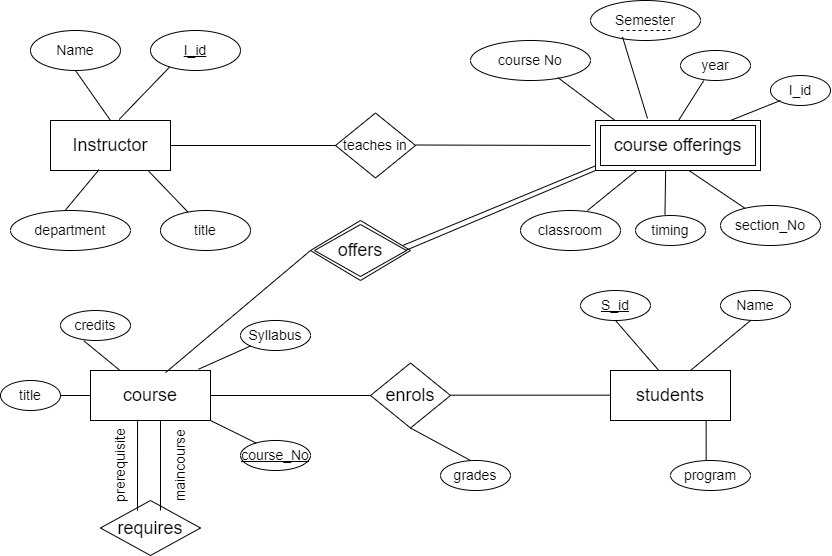

The diagram above was exported from draw.io. Its source (the exported page's mxGraphModel, read from the mxfile embedded in the PNG):
<mxGraphModel dx="955" dy="506" grid="1" gridSize="10" guides="1" tooltips="1" connect="1" arrows="1" fold="1" page="1" pageScale="1" pageWidth="850" pageHeight="1100" math="0" shadow="0">
  <root>
    <mxCell id="0" />
    <mxCell id="1" parent="0" />
    <mxCell id="9PmGjHjH1t1fiVvfhGxM-1" value="&lt;font style=&quot;font-size: 18px;&quot;&gt;Instructor&lt;/font&gt;" style="rounded=0;whiteSpace=wrap;html=1;" vertex="1" parent="1">
      <mxGeometry x="60" y="150" width="120" height="50" as="geometry" />
    </mxCell>
    <mxCell id="9PmGjHjH1t1fiVvfhGxM-2" value="&lt;font style=&quot;font-size: 18px;&quot;&gt;course&lt;/font&gt;" style="rounded=0;whiteSpace=wrap;html=1;" vertex="1" parent="1">
      <mxGeometry x="100" y="400" width="120" height="50" as="geometry" />
    </mxCell>
    <mxCell id="9PmGjHjH1t1fiVvfhGxM-3" value="&lt;font style=&quot;font-size: 18px;&quot;&gt;students&lt;/font&gt;" style="rounded=0;whiteSpace=wrap;html=1;" vertex="1" parent="1">
      <mxGeometry x="620" y="400" width="120" height="50" as="geometry" />
    </mxCell>
    <mxCell id="9PmGjHjH1t1fiVvfhGxM-4" value="&lt;font style=&quot;font-size: 14px;&quot;&gt;teaches in&lt;/font&gt;" style="rhombus;whiteSpace=wrap;html=1;" vertex="1" parent="1">
      <mxGeometry x="345" y="142.5" width="80" height="65" as="geometry" />
    </mxCell>
    <mxCell id="9PmGjHjH1t1fiVvfhGxM-5" value="&lt;font style=&quot;font-size: 18px;&quot;&gt;enrols&lt;/font&gt;" style="rhombus;whiteSpace=wrap;html=1;" vertex="1" parent="1">
      <mxGeometry x="380" y="392.5" width="80" height="65" as="geometry" />
    </mxCell>
    <mxCell id="9PmGjHjH1t1fiVvfhGxM-6" value="&lt;font style=&quot;font-size: 18px;&quot;&gt;course offerings&lt;/font&gt;" style="shape=ext;margin=3;double=1;whiteSpace=wrap;html=1;align=center;" vertex="1" parent="1">
      <mxGeometry x="605" y="150" width="165" height="50" as="geometry" />
    </mxCell>
    <mxCell id="9PmGjHjH1t1fiVvfhGxM-7" value="&lt;font style=&quot;font-size: 18px;&quot;&gt;offers&lt;/font&gt;" style="shape=rhombus;double=1;perimeter=rhombusPerimeter;whiteSpace=wrap;html=1;align=center;direction=east;" vertex="1" parent="1">
      <mxGeometry x="320" y="250" width="100" height="60" as="geometry" />
    </mxCell>
    <mxCell id="9PmGjHjH1t1fiVvfhGxM-8" value="&lt;font style=&quot;font-size: 14px;&quot;&gt;department&lt;/font&gt;" style="ellipse;whiteSpace=wrap;html=1;" vertex="1" parent="1">
      <mxGeometry x="20" y="240" width="120" height="40" as="geometry" />
    </mxCell>
    <mxCell id="9PmGjHjH1t1fiVvfhGxM-9" value="&lt;font style=&quot;font-size: 14px;&quot;&gt;Name&lt;/font&gt;" style="ellipse;whiteSpace=wrap;html=1;" vertex="1" parent="1">
      <mxGeometry x="40" y="60" width="90" height="40" as="geometry" />
    </mxCell>
    <mxCell id="9PmGjHjH1t1fiVvfhGxM-10" value="&lt;font style=&quot;font-size: 14px;&quot;&gt;&lt;u&gt;I_id&lt;/u&gt;&lt;/font&gt;" style="ellipse;whiteSpace=wrap;html=1;" vertex="1" parent="1">
      <mxGeometry x="160" y="60" width="90" height="40" as="geometry" />
    </mxCell>
    <mxCell id="9PmGjHjH1t1fiVvfhGxM-11" value="&lt;font style=&quot;font-size: 14px;&quot;&gt;title&lt;/font&gt;" style="ellipse;whiteSpace=wrap;html=1;" vertex="1" parent="1">
      <mxGeometry x="170" y="240" width="90" height="40" as="geometry" />
    </mxCell>
    <mxCell id="9PmGjHjH1t1fiVvfhGxM-12" value="&lt;font style=&quot;font-size: 14px;&quot;&gt;&lt;font style=&quot;&quot;&gt;course&lt;/font&gt; No&lt;/font&gt;" style="ellipse;whiteSpace=wrap;html=1;" vertex="1" parent="1">
      <mxGeometry x="480" y="70" width="120" height="40" as="geometry" />
    </mxCell>
    <mxCell id="9PmGjHjH1t1fiVvfhGxM-13" value="&lt;font style=&quot;font-size: 14px;&quot;&gt;Semester&lt;/font&gt;" style="ellipse;whiteSpace=wrap;html=1;" vertex="1" parent="1">
      <mxGeometry x="600" y="30" width="110" height="40" as="geometry" />
    </mxCell>
    <mxCell id="9PmGjHjH1t1fiVvfhGxM-14" value="&lt;font style=&quot;font-size: 14px;&quot;&gt;year&lt;/font&gt;" style="ellipse;whiteSpace=wrap;html=1;" vertex="1" parent="1">
      <mxGeometry x="690" y="80" width="70" height="30" as="geometry" />
    </mxCell>
    <mxCell id="9PmGjHjH1t1fiVvfhGxM-15" value="&lt;font style=&quot;font-size: 14px;&quot;&gt;timing&lt;/font&gt;" style="ellipse;whiteSpace=wrap;html=1;" vertex="1" parent="1">
      <mxGeometry x="645" y="245" width="70" height="30" as="geometry" />
    </mxCell>
    <mxCell id="9PmGjHjH1t1fiVvfhGxM-16" value="&lt;font style=&quot;font-size: 14px;&quot;&gt;classroom&lt;/font&gt;" style="ellipse;whiteSpace=wrap;html=1;" vertex="1" parent="1">
      <mxGeometry x="530" y="240" width="100" height="40" as="geometry" />
    </mxCell>
    <mxCell id="9PmGjHjH1t1fiVvfhGxM-17" value="&lt;font style=&quot;font-size: 14px;&quot;&gt;section_No&lt;/font&gt;" style="ellipse;whiteSpace=wrap;html=1;" vertex="1" parent="1">
      <mxGeometry x="730" y="235" width="100" height="40" as="geometry" />
    </mxCell>
    <mxCell id="9PmGjHjH1t1fiVvfhGxM-18" value="&lt;font style=&quot;font-size: 14px;&quot;&gt;I_id&lt;/font&gt;" style="ellipse;whiteSpace=wrap;html=1;" vertex="1" parent="1">
      <mxGeometry x="780" y="105" width="60" height="30" as="geometry" />
    </mxCell>
    <mxCell id="9PmGjHjH1t1fiVvfhGxM-19" value="&lt;font style=&quot;font-size: 14px;&quot;&gt;Name&lt;/font&gt;" style="ellipse;whiteSpace=wrap;html=1;" vertex="1" parent="1">
      <mxGeometry x="730" y="320" width="70" height="30" as="geometry" />
    </mxCell>
    <mxCell id="9PmGjHjH1t1fiVvfhGxM-20" value="&lt;u&gt;&lt;font style=&quot;font-size: 14px;&quot;&gt;S_id&lt;/font&gt;&lt;/u&gt;" style="ellipse;whiteSpace=wrap;html=1;" vertex="1" parent="1">
      <mxGeometry x="590" y="320" width="70" height="30" as="geometry" />
    </mxCell>
    <mxCell id="9PmGjHjH1t1fiVvfhGxM-21" value="&lt;font style=&quot;font-size: 14px;&quot;&gt;program&lt;/font&gt;" style="ellipse;whiteSpace=wrap;html=1;" vertex="1" parent="1">
      <mxGeometry x="680" y="490" width="80" height="30" as="geometry" />
    </mxCell>
    <mxCell id="9PmGjHjH1t1fiVvfhGxM-22" value="&lt;font style=&quot;font-size: 14px;&quot;&gt;title&lt;/font&gt;" style="ellipse;whiteSpace=wrap;html=1;" vertex="1" parent="1">
      <mxGeometry x="10" y="410" width="60" height="30" as="geometry" />
    </mxCell>
    <mxCell id="9PmGjHjH1t1fiVvfhGxM-23" value="&lt;font style=&quot;font-size: 14px;&quot;&gt;credits&lt;/font&gt;" style="ellipse;whiteSpace=wrap;html=1;" vertex="1" parent="1">
      <mxGeometry x="70" y="340" width="70" height="30" as="geometry" />
    </mxCell>
    <mxCell id="9PmGjHjH1t1fiVvfhGxM-24" value="&lt;font style=&quot;font-size: 14px;&quot;&gt;Syllabus&lt;/font&gt;" style="ellipse;whiteSpace=wrap;html=1;" vertex="1" parent="1">
      <mxGeometry x="250" y="350" width="70" height="30" as="geometry" />
    </mxCell>
    <mxCell id="9PmGjHjH1t1fiVvfhGxM-25" value="&lt;u&gt;&lt;font style=&quot;font-size: 14px;&quot;&gt;course_No&lt;/font&gt;&lt;/u&gt;" style="ellipse;whiteSpace=wrap;html=1;" vertex="1" parent="1">
      <mxGeometry x="250" y="470" width="70" height="30" as="geometry" />
    </mxCell>
    <mxCell id="9PmGjHjH1t1fiVvfhGxM-26" value="&lt;font style=&quot;font-size: 18px;&quot;&gt;requires&lt;/font&gt;" style="rhombus;whiteSpace=wrap;html=1;" vertex="1" parent="1">
      <mxGeometry x="110" y="530" width="100" height="55" as="geometry" />
    </mxCell>
    <mxCell id="9PmGjHjH1t1fiVvfhGxM-28" value="&lt;font style=&quot;font-size: 14px;&quot;&gt;grades&lt;/font&gt;" style="ellipse;whiteSpace=wrap;html=1;" vertex="1" parent="1">
      <mxGeometry x="450" y="490" width="70" height="30" as="geometry" />
    </mxCell>
    <mxCell id="9PmGjHjH1t1fiVvfhGxM-30" value="" style="endArrow=none;html=1;rounded=0;exitX=1;exitY=0.5;exitDx=0;exitDy=0;entryX=0;entryY=0.5;entryDx=0;entryDy=0;" edge="1" parent="1" source="9PmGjHjH1t1fiVvfhGxM-1" target="9PmGjHjH1t1fiVvfhGxM-4">
      <mxGeometry width="50" height="50" relative="1" as="geometry">
        <mxPoint x="180" y="170" as="sourcePoint" />
        <mxPoint x="320" y="175" as="targetPoint" />
      </mxGeometry>
    </mxCell>
    <mxCell id="9PmGjHjH1t1fiVvfhGxM-31" value="" style="endArrow=none;html=1;rounded=0;exitX=1;exitY=0.5;exitDx=0;exitDy=0;" edge="1" parent="1">
      <mxGeometry width="50" height="50" relative="1" as="geometry">
        <mxPoint x="425" y="174.5" as="sourcePoint" />
        <mxPoint x="600" y="175" as="targetPoint" />
      </mxGeometry>
    </mxCell>
    <mxCell id="9PmGjHjH1t1fiVvfhGxM-32" value="" style="endArrow=none;html=1;rounded=0;entryX=0.002;entryY=0.904;entryDx=0;entryDy=0;exitX=0.926;exitY=0.414;exitDx=0;exitDy=0;entryPerimeter=0;exitPerimeter=0;" edge="1" parent="1" source="9PmGjHjH1t1fiVvfhGxM-7" target="9PmGjHjH1t1fiVvfhGxM-6">
      <mxGeometry width="50" height="50" relative="1" as="geometry">
        <mxPoint x="410" y="275" as="sourcePoint" />
        <mxPoint x="620" y="190" as="targetPoint" />
      </mxGeometry>
    </mxCell>
    <mxCell id="9PmGjHjH1t1fiVvfhGxM-33" value="" style="endArrow=none;html=1;rounded=0;" edge="1" parent="1">
      <mxGeometry width="50" height="50" relative="1" as="geometry">
        <mxPoint x="415" y="280" as="sourcePoint" />
        <mxPoint x="605" y="200" as="targetPoint" />
      </mxGeometry>
    </mxCell>
    <mxCell id="9PmGjHjH1t1fiVvfhGxM-36" value="" style="endArrow=none;html=1;rounded=0;exitX=0.626;exitY=0.041;exitDx=0;exitDy=0;entryX=0;entryY=0.5;entryDx=0;entryDy=0;exitPerimeter=0;" edge="1" parent="1" source="9PmGjHjH1t1fiVvfhGxM-2" target="9PmGjHjH1t1fiVvfhGxM-7">
      <mxGeometry width="50" height="50" relative="1" as="geometry">
        <mxPoint x="180" y="330" as="sourcePoint" />
        <mxPoint x="345" y="330" as="targetPoint" />
      </mxGeometry>
    </mxCell>
    <mxCell id="9PmGjHjH1t1fiVvfhGxM-37" value="" style="endArrow=none;html=1;rounded=0;exitX=1;exitY=0.5;exitDx=0;exitDy=0;entryX=0;entryY=0.5;entryDx=0;entryDy=0;" edge="1" parent="1" source="9PmGjHjH1t1fiVvfhGxM-2" target="9PmGjHjH1t1fiVvfhGxM-5">
      <mxGeometry width="50" height="50" relative="1" as="geometry">
        <mxPoint x="200" y="492" as="sourcePoint" />
        <mxPoint x="345" y="370" as="targetPoint" />
      </mxGeometry>
    </mxCell>
    <mxCell id="9PmGjHjH1t1fiVvfhGxM-38" value="" style="endArrow=none;html=1;rounded=0;exitX=1;exitY=0.5;exitDx=0;exitDy=0;entryX=0;entryY=0.5;entryDx=0;entryDy=0;" edge="1" parent="1">
      <mxGeometry width="50" height="50" relative="1" as="geometry">
        <mxPoint x="460" y="424.68" as="sourcePoint" />
        <mxPoint x="620" y="424.68" as="targetPoint" />
      </mxGeometry>
    </mxCell>
    <mxCell id="9PmGjHjH1t1fiVvfhGxM-39" value="" style="endArrow=none;html=1;rounded=0;" edge="1" parent="1">
      <mxGeometry width="50" height="50" relative="1" as="geometry">
        <mxPoint x="700" y="400" as="sourcePoint" />
        <mxPoint x="760" y="350" as="targetPoint" />
      </mxGeometry>
    </mxCell>
    <mxCell id="9PmGjHjH1t1fiVvfhGxM-40" value="" style="endArrow=none;html=1;rounded=0;exitX=0.5;exitY=1;exitDx=0;exitDy=0;entryX=0.403;entryY=0;entryDx=0;entryDy=0;entryPerimeter=0;" edge="1" parent="1" source="9PmGjHjH1t1fiVvfhGxM-20" target="9PmGjHjH1t1fiVvfhGxM-3">
      <mxGeometry width="50" height="50" relative="1" as="geometry">
        <mxPoint x="500" y="380" as="sourcePoint" />
        <mxPoint x="660" y="380" as="targetPoint" />
      </mxGeometry>
    </mxCell>
    <mxCell id="9PmGjHjH1t1fiVvfhGxM-41" value="" style="endArrow=none;html=1;rounded=0;exitX=0.797;exitY=1.009;exitDx=0;exitDy=0;entryX=0.446;entryY=0;entryDx=0;entryDy=0;exitPerimeter=0;entryPerimeter=0;" edge="1" parent="1" source="9PmGjHjH1t1fiVvfhGxM-3" target="9PmGjHjH1t1fiVvfhGxM-21">
      <mxGeometry width="50" height="50" relative="1" as="geometry">
        <mxPoint x="703.5" y="450" as="sourcePoint" />
        <mxPoint x="746.5" y="500" as="targetPoint" />
      </mxGeometry>
    </mxCell>
    <mxCell id="9PmGjHjH1t1fiVvfhGxM-42" value="" style="endArrow=none;html=1;rounded=0;exitX=0.5;exitY=1;exitDx=0;exitDy=0;entryX=0.429;entryY=0;entryDx=0;entryDy=0;entryPerimeter=0;" edge="1" parent="1" source="9PmGjHjH1t1fiVvfhGxM-5" target="9PmGjHjH1t1fiVvfhGxM-28">
      <mxGeometry width="50" height="50" relative="1" as="geometry">
        <mxPoint x="470" y="440" as="sourcePoint" />
        <mxPoint x="470" y="480" as="targetPoint" />
      </mxGeometry>
    </mxCell>
    <mxCell id="9PmGjHjH1t1fiVvfhGxM-43" value="" style="endArrow=none;html=1;rounded=0;exitX=0.5;exitY=1;exitDx=0;exitDy=0;entryX=0.226;entryY=0.087;entryDx=0;entryDy=0;entryPerimeter=0;" edge="1" parent="1" target="9PmGjHjH1t1fiVvfhGxM-25">
      <mxGeometry width="50" height="50" relative="1" as="geometry">
        <mxPoint x="220" y="450" as="sourcePoint" />
        <mxPoint x="270" y="480" as="targetPoint" />
      </mxGeometry>
    </mxCell>
    <mxCell id="9PmGjHjH1t1fiVvfhGxM-44" value="" style="endArrow=none;html=1;rounded=0;entryX=0;entryY=0.5;entryDx=0;entryDy=0;exitX=1;exitY=0.5;exitDx=0;exitDy=0;" edge="1" parent="1" source="9PmGjHjH1t1fiVvfhGxM-22" target="9PmGjHjH1t1fiVvfhGxM-2">
      <mxGeometry width="50" height="50" relative="1" as="geometry">
        <mxPoint x="70" y="427" as="sourcePoint" />
        <mxPoint x="116" y="450" as="targetPoint" />
      </mxGeometry>
    </mxCell>
    <mxCell id="9PmGjHjH1t1fiVvfhGxM-45" value="" style="endArrow=none;html=1;rounded=0;exitX=0.336;exitY=1.015;exitDx=0;exitDy=0;exitPerimeter=0;" edge="1" parent="1" source="9PmGjHjH1t1fiVvfhGxM-23" target="9PmGjHjH1t1fiVvfhGxM-2">
      <mxGeometry width="50" height="50" relative="1" as="geometry">
        <mxPoint x="90" y="392.5" as="sourcePoint" />
        <mxPoint x="120" y="392.5" as="targetPoint" />
      </mxGeometry>
    </mxCell>
    <mxCell id="9PmGjHjH1t1fiVvfhGxM-46" value="" style="endArrow=none;html=1;rounded=0;entryX=0;entryY=1;entryDx=0;entryDy=0;exitX=0.9;exitY=-0.025;exitDx=0;exitDy=0;exitPerimeter=0;" edge="1" parent="1" source="9PmGjHjH1t1fiVvfhGxM-2" target="9PmGjHjH1t1fiVvfhGxM-24">
      <mxGeometry width="50" height="50" relative="1" as="geometry">
        <mxPoint x="203" y="390" as="sourcePoint" />
        <mxPoint x="227" y="422" as="targetPoint" />
      </mxGeometry>
    </mxCell>
    <mxCell id="9PmGjHjH1t1fiVvfhGxM-48" value="" style="endArrow=none;html=1;rounded=0;exitX=0.392;exitY=0.985;exitDx=0;exitDy=0;exitPerimeter=0;entryX=0.37;entryY=0.182;entryDx=0;entryDy=0;entryPerimeter=0;" edge="1" parent="1" source="9PmGjHjH1t1fiVvfhGxM-2" target="9PmGjHjH1t1fiVvfhGxM-26">
      <mxGeometry width="50" height="50" relative="1" as="geometry">
        <mxPoint x="114" y="510" as="sourcePoint" />
        <mxPoint x="160" y="533" as="targetPoint" />
      </mxGeometry>
    </mxCell>
    <mxCell id="9PmGjHjH1t1fiVvfhGxM-49" value="" style="endArrow=none;html=1;rounded=0;exitX=0.392;exitY=0.985;exitDx=0;exitDy=0;exitPerimeter=0;" edge="1" parent="1">
      <mxGeometry width="50" height="50" relative="1" as="geometry">
        <mxPoint x="170" y="450" as="sourcePoint" />
        <mxPoint x="170" y="540" as="targetPoint" />
      </mxGeometry>
    </mxCell>
    <mxCell id="9PmGjHjH1t1fiVvfhGxM-50" value="" style="endArrow=none;html=1;rounded=0;exitX=0.403;exitY=0.988;exitDx=0;exitDy=0;exitPerimeter=0;entryX=0.459;entryY=-0.015;entryDx=0;entryDy=0;entryPerimeter=0;" edge="1" parent="1" source="9PmGjHjH1t1fiVvfhGxM-1" target="9PmGjHjH1t1fiVvfhGxM-8">
      <mxGeometry width="50" height="50" relative="1" as="geometry">
        <mxPoint x="50" y="210" as="sourcePoint" />
        <mxPoint x="86" y="240" as="targetPoint" />
      </mxGeometry>
    </mxCell>
    <mxCell id="9PmGjHjH1t1fiVvfhGxM-51" value="" style="endArrow=none;html=1;rounded=0;exitX=0.813;exitY=1;exitDx=0;exitDy=0;exitPerimeter=0;" edge="1" parent="1" source="9PmGjHjH1t1fiVvfhGxM-1" target="9PmGjHjH1t1fiVvfhGxM-11">
      <mxGeometry width="50" height="50" relative="1" as="geometry">
        <mxPoint x="176.5" y="210" as="sourcePoint" />
        <mxPoint x="143.5" y="250" as="targetPoint" />
      </mxGeometry>
    </mxCell>
    <mxCell id="9PmGjHjH1t1fiVvfhGxM-52" value="" style="endArrow=none;html=1;rounded=0;exitX=0.813;exitY=1;exitDx=0;exitDy=0;exitPerimeter=0;entryX=0.5;entryY=0;entryDx=0;entryDy=0;" edge="1" parent="1" target="9PmGjHjH1t1fiVvfhGxM-1">
      <mxGeometry width="50" height="50" relative="1" as="geometry">
        <mxPoint x="85" y="100" as="sourcePoint" />
        <mxPoint x="125" y="142" as="targetPoint" />
      </mxGeometry>
    </mxCell>
    <mxCell id="9PmGjHjH1t1fiVvfhGxM-53" value="" style="endArrow=none;html=1;rounded=0;exitX=0.212;exitY=0.915;exitDx=0;exitDy=0;exitPerimeter=0;entryX=0.572;entryY=-0.022;entryDx=0;entryDy=0;entryPerimeter=0;" edge="1" parent="1" source="9PmGjHjH1t1fiVvfhGxM-10" target="9PmGjHjH1t1fiVvfhGxM-1">
      <mxGeometry width="50" height="50" relative="1" as="geometry">
        <mxPoint x="95" y="110" as="sourcePoint" />
        <mxPoint x="130" y="160" as="targetPoint" />
      </mxGeometry>
    </mxCell>
    <mxCell id="9PmGjHjH1t1fiVvfhGxM-54" value="" style="endArrow=none;html=1;rounded=0;exitX=0.728;exitY=0.927;exitDx=0;exitDy=0;exitPerimeter=0;entryX=0.115;entryY=-0.009;entryDx=0;entryDy=0;entryPerimeter=0;" edge="1" parent="1" source="9PmGjHjH1t1fiVvfhGxM-12" target="9PmGjHjH1t1fiVvfhGxM-6">
      <mxGeometry width="50" height="50" relative="1" as="geometry">
        <mxPoint x="580" y="120" as="sourcePoint" />
        <mxPoint x="616" y="150" as="targetPoint" />
      </mxGeometry>
    </mxCell>
    <mxCell id="9PmGjHjH1t1fiVvfhGxM-55" value="" style="endArrow=none;html=1;rounded=0;exitX=0.291;exitY=0.912;exitDx=0;exitDy=0;exitPerimeter=0;entryX=0.115;entryY=-0.009;entryDx=0;entryDy=0;entryPerimeter=0;" edge="1" parent="1" source="9PmGjHjH1t1fiVvfhGxM-13">
      <mxGeometry width="50" height="50" relative="1" as="geometry">
        <mxPoint x="600" y="105" as="sourcePoint" />
        <mxPoint x="657" y="148" as="targetPoint" />
      </mxGeometry>
    </mxCell>
    <mxCell id="9PmGjHjH1t1fiVvfhGxM-56" value="" style="endArrow=none;html=1;rounded=0;exitX=0.167;exitY=0.833;exitDx=0;exitDy=0;exitPerimeter=0;entryX=0.818;entryY=0;entryDx=0;entryDy=0;entryPerimeter=0;" edge="1" parent="1" source="9PmGjHjH1t1fiVvfhGxM-18" target="9PmGjHjH1t1fiVvfhGxM-6">
      <mxGeometry width="50" height="50" relative="1" as="geometry">
        <mxPoint x="696.5" y="117" as="sourcePoint" />
        <mxPoint x="753.5" y="160" as="targetPoint" />
      </mxGeometry>
    </mxCell>
    <mxCell id="9PmGjHjH1t1fiVvfhGxM-57" value="" style="endArrow=none;html=1;rounded=0;exitX=0.332;exitY=1.005;exitDx=0;exitDy=0;exitPerimeter=0;" edge="1" parent="1" source="9PmGjHjH1t1fiVvfhGxM-14">
      <mxGeometry width="50" height="50" relative="1" as="geometry">
        <mxPoint x="587" y="127" as="sourcePoint" />
        <mxPoint x="688" y="150" as="targetPoint" />
      </mxGeometry>
    </mxCell>
    <mxCell id="9PmGjHjH1t1fiVvfhGxM-58" value="" style="endArrow=none;html=1;rounded=0;exitX=0.67;exitY=0;exitDx=0;exitDy=0;exitPerimeter=0;entryX=0.25;entryY=1;entryDx=0;entryDy=0;" edge="1" parent="1" source="9PmGjHjH1t1fiVvfhGxM-16" target="9PmGjHjH1t1fiVvfhGxM-6">
      <mxGeometry width="50" height="50" relative="1" as="geometry">
        <mxPoint x="597" y="137" as="sourcePoint" />
        <mxPoint x="654" y="180" as="targetPoint" />
      </mxGeometry>
    </mxCell>
    <mxCell id="9PmGjHjH1t1fiVvfhGxM-59" value="" style="endArrow=none;html=1;rounded=0;exitX=0.421;exitY=-0.023;exitDx=0;exitDy=0;exitPerimeter=0;entryX=0.425;entryY=1.012;entryDx=0;entryDy=0;entryPerimeter=0;" edge="1" parent="1" source="9PmGjHjH1t1fiVvfhGxM-15" target="9PmGjHjH1t1fiVvfhGxM-6">
      <mxGeometry width="50" height="50" relative="1" as="geometry">
        <mxPoint x="607" y="147" as="sourcePoint" />
        <mxPoint x="664" y="190" as="targetPoint" />
      </mxGeometry>
    </mxCell>
    <mxCell id="9PmGjHjH1t1fiVvfhGxM-60" value="" style="endArrow=none;html=1;rounded=0;exitX=0.566;exitY=1;exitDx=0;exitDy=0;exitPerimeter=0;" edge="1" parent="1" source="9PmGjHjH1t1fiVvfhGxM-6" target="9PmGjHjH1t1fiVvfhGxM-17">
      <mxGeometry width="50" height="50" relative="1" as="geometry">
        <mxPoint x="700" y="210" as="sourcePoint" />
        <mxPoint x="674" y="200" as="targetPoint" />
      </mxGeometry>
    </mxCell>
    <mxCell id="9PmGjHjH1t1fiVvfhGxM-61" value="&lt;font style=&quot;font-size: 14px;&quot;&gt;prerequisite&lt;/font&gt;" style="text;html=1;align=center;verticalAlign=middle;whiteSpace=wrap;rounded=0;rotation=270;" vertex="1" parent="1">
      <mxGeometry x="100" y="480" width="60" height="30" as="geometry" />
    </mxCell>
    <mxCell id="9PmGjHjH1t1fiVvfhGxM-62" value="&lt;font style=&quot;font-size: 14px;&quot;&gt;maincourse&lt;/font&gt;" style="text;html=1;align=center;verticalAlign=middle;whiteSpace=wrap;rounded=0;rotation=270;" vertex="1" parent="1">
      <mxGeometry x="160" y="480" width="60" height="30" as="geometry" />
    </mxCell>
    <mxCell id="9PmGjHjH1t1fiVvfhGxM-63" value="" style="endArrow=none;dashed=1;html=1;rounded=0;" edge="1" parent="1">
      <mxGeometry width="50" height="50" relative="1" as="geometry">
        <mxPoint x="630" y="60" as="sourcePoint" />
        <mxPoint x="680" y="60" as="targetPoint" />
      </mxGeometry>
    </mxCell>
  </root>
</mxGraphModel>